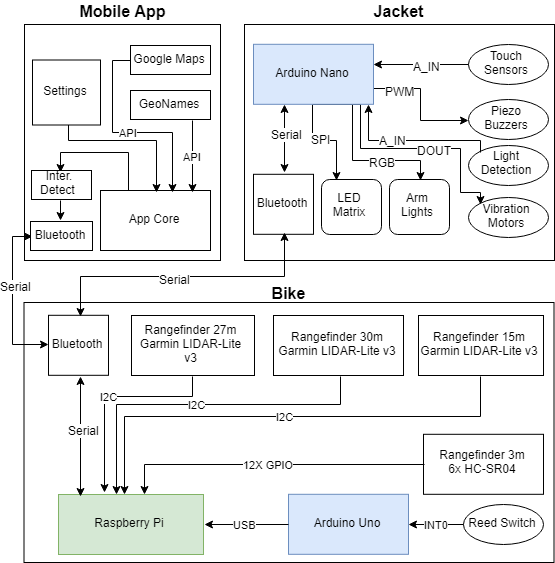

The diagram above was exported from draw.io. Its source (the exported page's mxGraphModel, read from the mxfile embedded in the PNG):
<mxGraphModel dx="1092" dy="2016" grid="1" gridSize="10" guides="1" tooltips="1" connect="1" arrows="1" fold="1" page="1" pageScale="1" pageWidth="2400" pageHeight="2400" math="0" shadow="0">
  <root>
    <mxCell id="0" />
    <mxCell id="1" parent="0" />
    <mxCell id="lU2j963znMGDF8ftzTy3-1" value="" style="rounded=0;whiteSpace=wrap;html=1;fillColor=none;" parent="1" vertex="1">
      <mxGeometry x="883.5" y="1642" width="530" height="260" as="geometry" />
    </mxCell>
    <mxCell id="lU2j963znMGDF8ftzTy3-2" value="Arduino Uno" style="rounded=0;whiteSpace=wrap;html=1;fillColor=#dae8fc;strokeColor=#6c8ebf;" parent="1" vertex="1">
      <mxGeometry x="1148" y="1833.800048828125" width="120" height="60" as="geometry" />
    </mxCell>
    <mxCell id="lU2j963znMGDF8ftzTy3-3" value="INT0" style="edgeStyle=orthogonalEdgeStyle;rounded=0;html=1;exitX=0;exitY=0.5;exitDx=0;exitDy=0;entryX=1;entryY=0.5;entryDx=0;entryDy=0;jettySize=auto;orthogonalLoop=1;" parent="1" source="lU2j963znMGDF8ftzTy3-4" target="lU2j963znMGDF8ftzTy3-2" edge="1">
      <mxGeometry relative="1" as="geometry" />
    </mxCell>
    <mxCell id="lU2j963znMGDF8ftzTy3-4" value="Reed Switch" style="ellipse;whiteSpace=wrap;html=1;" parent="1" vertex="1">
      <mxGeometry x="1323" y="1843.800048828125" width="80" height="40" as="geometry" />
    </mxCell>
    <mxCell id="lU2j963znMGDF8ftzTy3-5" value="Raspberry Pi" style="rounded=0;whiteSpace=wrap;html=1;fillColor=#d5e8d4;strokeColor=#82b366;" parent="1" vertex="1">
      <mxGeometry x="918" y="1834" width="145" height="60" as="geometry" />
    </mxCell>
    <mxCell id="lU2j963znMGDF8ftzTy3-6" value="I2C" style="edgeStyle=orthogonalEdgeStyle;rounded=0;html=1;exitX=0.5;exitY=1;exitDx=0;exitDy=0;jettySize=auto;orthogonalLoop=1;" parent="1" source="lU2j963znMGDF8ftzTy3-7" target="lU2j963znMGDF8ftzTy3-5" edge="1">
      <mxGeometry relative="1" as="geometry">
        <Array as="points">
          <mxPoint x="1341" y="1754" />
          <mxPoint x="983" y="1754" />
        </Array>
        <mxPoint x="1008" y="1834" as="targetPoint" />
      </mxGeometry>
    </mxCell>
    <mxCell id="lU2j963znMGDF8ftzTy3-7" value="Rangefinder 15m&lt;br&gt;Garmin LIDAR-Lite v3&lt;br&gt;" style="rounded=0;whiteSpace=wrap;html=1;fillColor=none;" parent="1" vertex="1">
      <mxGeometry x="1278" y="1655" width="125" height="60" as="geometry" />
    </mxCell>
    <mxCell id="lU2j963znMGDF8ftzTy3-8" value="I2C" style="edgeStyle=orthogonalEdgeStyle;rounded=0;html=1;exitX=0.5;exitY=1;exitDx=0;exitDy=0;jettySize=auto;orthogonalLoop=1;" parent="1" source="lU2j963znMGDF8ftzTy3-9" target="lU2j963znMGDF8ftzTy3-5" edge="1">
      <mxGeometry relative="1" as="geometry">
        <Array as="points">
          <mxPoint x="1198" y="1744" />
          <mxPoint x="974" y="1744" />
        </Array>
      </mxGeometry>
    </mxCell>
    <mxCell id="lU2j963znMGDF8ftzTy3-9" value="Rangefinder 30m&lt;br&gt;Garmin LIDAR-Lite v3" style="rounded=0;whiteSpace=wrap;html=1;fillColor=none;" parent="1" vertex="1">
      <mxGeometry x="1133" y="1655" width="130" height="60" as="geometry" />
    </mxCell>
    <mxCell id="lU2j963znMGDF8ftzTy3-10" value="I2C" style="edgeStyle=orthogonalEdgeStyle;rounded=0;html=1;jettySize=auto;orthogonalLoop=1;exitX=0.5;exitY=1;exitDx=0;exitDy=0;" parent="1" source="lU2j963znMGDF8ftzTy3-11" edge="1">
      <mxGeometry relative="1" as="geometry">
        <Array as="points">
          <mxPoint x="1053" y="1734" />
          <mxPoint x="963" y="1734" />
          <mxPoint x="963" y="1834" />
        </Array>
        <mxPoint x="963" y="1833.5" as="targetPoint" />
      </mxGeometry>
    </mxCell>
    <mxCell id="lU2j963znMGDF8ftzTy3-11" value="Rangefinder 27m&lt;br&gt;Garmin LIDAR-Lite v3" style="rounded=0;whiteSpace=wrap;html=1;fillColor=none;" parent="1" vertex="1">
      <mxGeometry x="991" y="1655" width="123" height="60" as="geometry" />
    </mxCell>
    <mxCell id="lU2j963znMGDF8ftzTy3-12" value="USB" style="endArrow=classic;startArrow=none;html=1;entryX=1;entryY=0.5;entryDx=0;entryDy=0;exitX=0;exitY=0.5;exitDx=0;exitDy=0;startFill=0;" parent="1" source="lU2j963znMGDF8ftzTy3-2" target="lU2j963znMGDF8ftzTy3-5" edge="1">
      <mxGeometry width="50" height="50" relative="1" as="geometry">
        <mxPoint x="1088" y="1884.800048828125" as="sourcePoint" />
        <mxPoint x="1038" y="1934.800048828125" as="targetPoint" />
      </mxGeometry>
    </mxCell>
    <mxCell id="lU2j963znMGDF8ftzTy3-13" style="edgeStyle=orthogonalEdgeStyle;rounded=0;html=1;entryX=0.138;entryY=0.017;entryDx=0;entryDy=0;jettySize=auto;orthogonalLoop=1;entryPerimeter=0;exitX=0.5;exitY=1;exitDx=0;exitDy=0;startArrow=classic;startFill=1;" parent="1" source="lU2j963znMGDF8ftzTy3-14" target="lU2j963znMGDF8ftzTy3-5" edge="1">
      <mxGeometry relative="1" as="geometry">
        <mxPoint x="938" y="1724" as="sourcePoint" />
      </mxGeometry>
    </mxCell>
    <mxCell id="lU2j963znMGDF8ftzTy3-77" value="Serial" style="text;html=1;resizable=0;points=[];align=center;verticalAlign=middle;labelBackgroundColor=#ffffff;" parent="lU2j963znMGDF8ftzTy3-13" connectable="0" vertex="1">
      <mxGeometry x="-0.131" y="1" relative="1" as="geometry">
        <mxPoint as="offset" />
      </mxGeometry>
    </mxCell>
    <mxCell id="lU2j963znMGDF8ftzTy3-58" style="edgeStyle=orthogonalEdgeStyle;rounded=0;html=1;exitX=0.5;exitY=0;exitDx=0;exitDy=0;entryX=0.5;entryY=1;entryDx=0;entryDy=0;jettySize=auto;orthogonalLoop=1;startArrow=classic;startFill=1;" parent="1" source="lU2j963znMGDF8ftzTy3-14" target="lU2j963znMGDF8ftzTy3-20" edge="1">
      <mxGeometry relative="1" as="geometry" />
    </mxCell>
    <mxCell id="lU2j963znMGDF8ftzTy3-59" value="Serial" style="text;html=1;resizable=0;points=[];align=center;verticalAlign=middle;labelBackgroundColor=#ffffff;" parent="lU2j963znMGDF8ftzTy3-58" connectable="0" vertex="1">
      <mxGeometry x="-0.0769" y="-5" relative="1" as="geometry">
        <mxPoint x="0.5" y="-4.5" as="offset" />
      </mxGeometry>
    </mxCell>
    <mxCell id="lU2j963znMGDF8ftzTy3-14" value="Bluetooth" style="whiteSpace=wrap;html=1;aspect=fixed;fillColor=none;" parent="1" vertex="1">
      <mxGeometry x="908" y="1654.800048828125" width="60" height="60" as="geometry" />
    </mxCell>
    <mxCell id="lU2j963znMGDF8ftzTy3-15" value="" style="rounded=0;whiteSpace=wrap;html=1;fillColor=none;" parent="1" vertex="1">
      <mxGeometry x="1104" y="1364" width="310" height="236" as="geometry" />
    </mxCell>
    <mxCell id="lU2j963znMGDF8ftzTy3-42" style="edgeStyle=orthogonalEdgeStyle;rounded=0;html=1;exitX=0.75;exitY=1;exitDx=0;exitDy=0;entryX=0;entryY=0;entryDx=0;entryDy=0;jettySize=auto;orthogonalLoop=1;" parent="1" source="lU2j963znMGDF8ftzTy3-19" target="lU2j963znMGDF8ftzTy3-25" edge="1">
      <mxGeometry relative="1" as="geometry">
        <Array as="points">
          <mxPoint x="1220" y="1444" />
          <mxPoint x="1220" y="1489" />
          <mxPoint x="1320" y="1489" />
          <mxPoint x="1320" y="1530" />
          <mxPoint x="1340" y="1530" />
        </Array>
      </mxGeometry>
    </mxCell>
    <mxCell id="lU2j963znMGDF8ftzTy3-74" value="DOUT" style="text;html=1;resizable=0;points=[];align=center;verticalAlign=middle;labelBackgroundColor=#ffffff;" parent="lU2j963znMGDF8ftzTy3-42" connectable="0" vertex="1">
      <mxGeometry x="0.1776" y="-1" relative="1" as="geometry">
        <mxPoint x="-8" y="-1" as="offset" />
      </mxGeometry>
    </mxCell>
    <mxCell id="lU2j963znMGDF8ftzTy3-43" style="edgeStyle=orthogonalEdgeStyle;rounded=0;html=1;exitX=0.5;exitY=1;exitDx=0;exitDy=0;entryX=0.5;entryY=0;entryDx=0;entryDy=0;jettySize=auto;orthogonalLoop=1;" parent="1" source="lU2j963znMGDF8ftzTy3-19" target="lU2j963znMGDF8ftzTy3-38" edge="1">
      <mxGeometry relative="1" as="geometry">
        <Array as="points">
          <mxPoint x="1210" y="1444" />
          <mxPoint x="1210" y="1499" />
          <mxPoint x="1279" y="1499" />
        </Array>
      </mxGeometry>
    </mxCell>
    <mxCell id="lU2j963znMGDF8ftzTy3-73" value="RGB" style="text;html=1;resizable=0;points=[];align=center;verticalAlign=middle;labelBackgroundColor=#ffffff;" parent="lU2j963znMGDF8ftzTy3-43" connectable="0" vertex="1">
      <mxGeometry x="0.3487" relative="1" as="geometry">
        <mxPoint as="offset" />
      </mxGeometry>
    </mxCell>
    <mxCell id="lU2j963znMGDF8ftzTy3-44" style="edgeStyle=orthogonalEdgeStyle;rounded=0;html=1;exitX=0.5;exitY=1;exitDx=0;exitDy=0;entryX=0.25;entryY=0;entryDx=0;entryDy=0;jettySize=auto;orthogonalLoop=1;" parent="1" source="lU2j963znMGDF8ftzTy3-19" target="lU2j963znMGDF8ftzTy3-24" edge="1">
      <mxGeometry relative="1" as="geometry" />
    </mxCell>
    <mxCell id="lU2j963znMGDF8ftzTy3-72" value="SPI" style="text;html=1;resizable=0;points=[];align=center;verticalAlign=middle;labelBackgroundColor=#ffffff;" parent="lU2j963znMGDF8ftzTy3-44" connectable="0" vertex="1">
      <mxGeometry x="-0.2865" y="5" relative="1" as="geometry">
        <mxPoint x="6" y="2" as="offset" />
      </mxGeometry>
    </mxCell>
    <mxCell id="lU2j963znMGDF8ftzTy3-45" style="edgeStyle=orthogonalEdgeStyle;rounded=0;html=1;exitX=1;exitY=0.75;exitDx=0;exitDy=0;entryX=0;entryY=0.5;entryDx=0;entryDy=0;jettySize=auto;orthogonalLoop=1;" parent="1" source="lU2j963znMGDF8ftzTy3-19" target="lU2j963znMGDF8ftzTy3-27" edge="1">
      <mxGeometry relative="1" as="geometry" />
    </mxCell>
    <mxCell id="lU2j963znMGDF8ftzTy3-75" value="PWM" style="text;html=1;resizable=0;points=[];align=center;verticalAlign=middle;labelBackgroundColor=#ffffff;" parent="lU2j963znMGDF8ftzTy3-45" connectable="0" vertex="1">
      <mxGeometry x="-0.4374" y="-1" relative="1" as="geometry">
        <mxPoint x="-10.5" as="offset" />
      </mxGeometry>
    </mxCell>
    <mxCell id="lU2j963znMGDF8ftzTy3-19" value="Arduino Nano" style="rounded=0;whiteSpace=wrap;html=1;fillColor=#dae8fc;strokeColor=#6c8ebf;" parent="1" vertex="1">
      <mxGeometry x="1113" y="1383.800048828125" width="120" height="60" as="geometry" />
    </mxCell>
    <mxCell id="lU2j963znMGDF8ftzTy3-20" value="Bluetooth" style="whiteSpace=wrap;html=1;aspect=fixed;fillColor=none;" parent="1" vertex="1">
      <mxGeometry x="1113" y="1513.800048828125" width="60" height="60" as="geometry" />
    </mxCell>
    <mxCell id="lU2j963znMGDF8ftzTy3-21" value="" style="endArrow=classic;startArrow=classic;html=1;entryX=0.25;entryY=1;entryDx=0;entryDy=0;exitX=0.5;exitY=0;exitDx=0;exitDy=0;" parent="1" source="lU2j963znMGDF8ftzTy3-20" target="lU2j963znMGDF8ftzTy3-19" edge="1">
      <mxGeometry width="50" height="50" relative="1" as="geometry">
        <mxPoint x="1073" y="1539" as="sourcePoint" />
        <mxPoint x="1123" y="1489" as="targetPoint" />
      </mxGeometry>
    </mxCell>
    <mxCell id="lU2j963znMGDF8ftzTy3-71" value="Serial" style="text;html=1;resizable=0;points=[];align=center;verticalAlign=middle;labelBackgroundColor=#ffffff;" parent="lU2j963znMGDF8ftzTy3-21" connectable="0" vertex="1">
      <mxGeometry x="0.1967" relative="1" as="geometry">
        <mxPoint as="offset" />
      </mxGeometry>
    </mxCell>
    <mxCell id="lU2j963znMGDF8ftzTy3-22" style="edgeStyle=orthogonalEdgeStyle;rounded=0;html=1;exitX=0;exitY=0.5;exitDx=0;exitDy=0;jettySize=auto;orthogonalLoop=1;" parent="1" source="lU2j963znMGDF8ftzTy3-23" edge="1">
      <mxGeometry relative="1" as="geometry">
        <mxPoint x="1233" y="1404" as="targetPoint" />
      </mxGeometry>
    </mxCell>
    <mxCell id="lU2j963znMGDF8ftzTy3-76" value="A_IN" style="text;html=1;resizable=0;points=[];align=center;verticalAlign=middle;labelBackgroundColor=#ffffff;" parent="lU2j963znMGDF8ftzTy3-22" connectable="0" vertex="1">
      <mxGeometry x="-0.1157" relative="1" as="geometry">
        <mxPoint as="offset" />
      </mxGeometry>
    </mxCell>
    <mxCell id="lU2j963znMGDF8ftzTy3-23" value="Touch Sensors" style="ellipse;whiteSpace=wrap;html=1;fillColor=none;" parent="1" vertex="1">
      <mxGeometry x="1328" y="1384" width="80" height="40" as="geometry" />
    </mxCell>
    <mxCell id="lU2j963znMGDF8ftzTy3-24" value="LED Matrix" style="rounded=1;whiteSpace=wrap;html=1;fillColor=none;" parent="1" vertex="1">
      <mxGeometry x="1181" y="1519" width="60" height="55" as="geometry" />
    </mxCell>
    <mxCell id="lU2j963znMGDF8ftzTy3-25" value="Vibration Motors" style="ellipse;whiteSpace=wrap;html=1;fillColor=none;" parent="1" vertex="1">
      <mxGeometry x="1328" y="1537" width="80" height="40" as="geometry" />
    </mxCell>
    <mxCell id="lU2j963znMGDF8ftzTy3-27" value="Piezo Buzzers" style="ellipse;whiteSpace=wrap;html=1;fillColor=none;" parent="1" vertex="1">
      <mxGeometry x="1328" y="1439" width="80" height="40" as="geometry" />
    </mxCell>
    <mxCell id="lU2j963znMGDF8ftzTy3-28" value="Bike" style="text;html=1;strokeColor=none;fillColor=none;align=center;verticalAlign=middle;whiteSpace=wrap;rounded=0;fontSize=16;fontStyle=1" parent="1" vertex="1">
      <mxGeometry x="1128" y="1622" width="40" height="20" as="geometry" />
    </mxCell>
    <mxCell id="lU2j963znMGDF8ftzTy3-29" value="Jacket" style="text;html=1;strokeColor=none;fillColor=none;align=center;verticalAlign=middle;whiteSpace=wrap;rounded=0;fontSize=16;fontStyle=1" parent="1" vertex="1">
      <mxGeometry x="1238" y="1340" width="40" height="20" as="geometry" />
    </mxCell>
    <mxCell id="lU2j963znMGDF8ftzTy3-30" value="12X GPIO" style="edgeStyle=orthogonalEdgeStyle;rounded=0;html=1;exitX=0;exitY=0.5;exitDx=0;exitDy=0;jettySize=auto;orthogonalLoop=1;" parent="1" source="lU2j963znMGDF8ftzTy3-31" target="lU2j963znMGDF8ftzTy3-5" edge="1">
      <mxGeometry relative="1" as="geometry">
        <Array as="points">
          <mxPoint x="1003" y="1804" />
        </Array>
      </mxGeometry>
    </mxCell>
    <mxCell id="lU2j963znMGDF8ftzTy3-31" value="Rangefinder 3m&lt;br&gt;6x HC-SR04&lt;br&gt;" style="rounded=0;whiteSpace=wrap;html=1;fillColor=none;" parent="1" vertex="1">
      <mxGeometry x="1283" y="1773.800048828125" width="120" height="60" as="geometry" />
    </mxCell>
    <mxCell id="lU2j963znMGDF8ftzTy3-33" value="" style="rounded=0;whiteSpace=wrap;html=1;" parent="1" vertex="1">
      <mxGeometry x="884" y="1364" width="196" height="236" as="geometry" />
    </mxCell>
    <mxCell id="lU2j963znMGDF8ftzTy3-38" value="Arm Lights" style="rounded=1;whiteSpace=wrap;html=1;fillColor=none;" parent="1" vertex="1">
      <mxGeometry x="1249" y="1519" width="60" height="55" as="geometry" />
    </mxCell>
    <mxCell id="lU2j963znMGDF8ftzTy3-48" value="Mobile App" style="text;html=1;strokeColor=none;fillColor=none;align=center;verticalAlign=middle;whiteSpace=wrap;rounded=0;fontSize=16;fontStyle=1" parent="1" vertex="1">
      <mxGeometry x="936" y="1340" width="92" height="20" as="geometry" />
    </mxCell>
    <mxCell id="lU2j963znMGDF8ftzTy3-67" style="edgeStyle=orthogonalEdgeStyle;rounded=0;html=1;exitX=0.25;exitY=0;exitDx=0;exitDy=0;entryX=0.5;entryY=0;entryDx=0;entryDy=0;jettySize=auto;orthogonalLoop=1;" parent="1" source="lU2j963znMGDF8ftzTy3-52" target="lU2j963znMGDF8ftzTy3-66" edge="1">
      <mxGeometry relative="1" as="geometry" />
    </mxCell>
    <mxCell id="lU2j963znMGDF8ftzTy3-52" value="App Core" style="rounded=0;whiteSpace=wrap;html=1;" parent="1" vertex="1">
      <mxGeometry x="960" y="1530" width="110" height="60" as="geometry" />
    </mxCell>
    <mxCell id="lU2j963znMGDF8ftzTy3-57" style="edgeStyle=orthogonalEdgeStyle;rounded=0;html=1;exitX=0;exitY=0.5;exitDx=0;exitDy=0;entryX=0;entryY=0.5;entryDx=0;entryDy=0;jettySize=auto;orthogonalLoop=1;startArrow=classic;startFill=1;" parent="1" source="lU2j963znMGDF8ftzTy3-54" target="lU2j963znMGDF8ftzTy3-14" edge="1">
      <mxGeometry relative="1" as="geometry" />
    </mxCell>
    <mxCell id="lU2j963znMGDF8ftzTy3-60" value="Serial" style="text;html=1;resizable=0;points=[];align=center;verticalAlign=middle;labelBackgroundColor=#ffffff;" parent="lU2j963znMGDF8ftzTy3-57" connectable="0" vertex="1">
      <mxGeometry x="-0.1833" y="1" relative="1" as="geometry">
        <mxPoint as="offset" />
      </mxGeometry>
    </mxCell>
    <mxCell id="lU2j963znMGDF8ftzTy3-54" value="Bluetooth" style="rounded=0;whiteSpace=wrap;html=1;" parent="1" vertex="1">
      <mxGeometry x="890" y="1561" width="62" height="29" as="geometry" />
    </mxCell>
    <mxCell id="lU2j963znMGDF8ftzTy3-65" value="API" style="edgeStyle=orthogonalEdgeStyle;rounded=0;html=1;exitX=0;exitY=0.5;exitDx=0;exitDy=0;entryX=0.642;entryY=0.013;entryDx=0;entryDy=0;entryPerimeter=0;jettySize=auto;orthogonalLoop=1;" parent="1" source="lU2j963znMGDF8ftzTy3-61" target="lU2j963znMGDF8ftzTy3-52" edge="1">
      <mxGeometry relative="1" as="geometry" />
    </mxCell>
    <mxCell id="lU2j963znMGDF8ftzTy3-61" value="Google Maps" style="rounded=0;whiteSpace=wrap;html=1;" parent="1" vertex="1">
      <mxGeometry x="990" y="1385" width="80" height="29" as="geometry" />
    </mxCell>
    <mxCell id="lU2j963znMGDF8ftzTy3-64" value="API" style="edgeStyle=orthogonalEdgeStyle;rounded=0;html=1;exitX=0.75;exitY=1;exitDx=0;exitDy=0;entryX=0.821;entryY=0.022;entryDx=0;entryDy=0;entryPerimeter=0;jettySize=auto;orthogonalLoop=1;" parent="1" source="lU2j963znMGDF8ftzTy3-63" target="lU2j963znMGDF8ftzTy3-52" edge="1">
      <mxGeometry relative="1" as="geometry" />
    </mxCell>
    <mxCell id="lU2j963znMGDF8ftzTy3-63" value="GeoNames" style="rounded=0;whiteSpace=wrap;html=1;" parent="1" vertex="1">
      <mxGeometry x="990" y="1430" width="80" height="29" as="geometry" />
    </mxCell>
    <mxCell id="lU2j963znMGDF8ftzTy3-68" style="edgeStyle=orthogonalEdgeStyle;rounded=0;html=1;exitX=0.5;exitY=1;exitDx=0;exitDy=0;entryX=0.5;entryY=0;entryDx=0;entryDy=0;jettySize=auto;orthogonalLoop=1;" parent="1" source="lU2j963znMGDF8ftzTy3-66" target="lU2j963znMGDF8ftzTy3-54" edge="1">
      <mxGeometry relative="1" as="geometry" />
    </mxCell>
    <mxCell id="lU2j963znMGDF8ftzTy3-66" value="Inter. Detect&amp;nbsp;" style="rounded=0;whiteSpace=wrap;html=1;" parent="1" vertex="1">
      <mxGeometry x="891" y="1510" width="60" height="29" as="geometry" />
    </mxCell>
    <mxCell id="lU2j963znMGDF8ftzTy3-70" style="edgeStyle=orthogonalEdgeStyle;rounded=0;html=1;exitX=0.5;exitY=1;exitDx=0;exitDy=0;entryX=0.5;entryY=0;entryDx=0;entryDy=0;jettySize=auto;orthogonalLoop=1;" parent="1" source="lU2j963znMGDF8ftzTy3-69" target="lU2j963znMGDF8ftzTy3-52" edge="1">
      <mxGeometry relative="1" as="geometry">
        <Array as="points">
          <mxPoint x="926" y="1480" />
          <mxPoint x="1015" y="1480" />
        </Array>
      </mxGeometry>
    </mxCell>
    <mxCell id="lU2j963znMGDF8ftzTy3-69" value="Settings" style="rounded=0;whiteSpace=wrap;html=1;" parent="1" vertex="1">
      <mxGeometry x="892" y="1399.5" width="68" height="65" as="geometry" />
    </mxCell>
    <mxCell id="sVi1s0pKP1fdleJZsLCD-3" style="edgeStyle=orthogonalEdgeStyle;rounded=0;html=1;exitX=0;exitY=0;exitDx=0;exitDy=0;entryX=0.955;entryY=0.978;entryDx=0;entryDy=0;entryPerimeter=0;jettySize=auto;orthogonalLoop=1;" parent="1" source="sVi1s0pKP1fdleJZsLCD-1" target="lU2j963znMGDF8ftzTy3-19" edge="1">
      <mxGeometry relative="1" as="geometry">
        <Array as="points">
          <mxPoint x="1340" y="1480" />
          <mxPoint x="1228" y="1480" />
        </Array>
      </mxGeometry>
    </mxCell>
    <mxCell id="sVi1s0pKP1fdleJZsLCD-4" value="A_IN" style="text;html=1;resizable=0;points=[];align=center;verticalAlign=middle;labelBackgroundColor=#ffffff;" parent="sVi1s0pKP1fdleJZsLCD-3" connectable="0" vertex="1">
      <mxGeometry x="0.3486" relative="1" as="geometry">
        <mxPoint x="6" y="-2" as="offset" />
      </mxGeometry>
    </mxCell>
    <mxCell id="sVi1s0pKP1fdleJZsLCD-1" value="Light Detection" style="ellipse;whiteSpace=wrap;html=1;fillColor=none;" parent="1" vertex="1">
      <mxGeometry x="1328" y="1484.5" width="80" height="40" as="geometry" />
    </mxCell>
  </root>
</mxGraphModel>